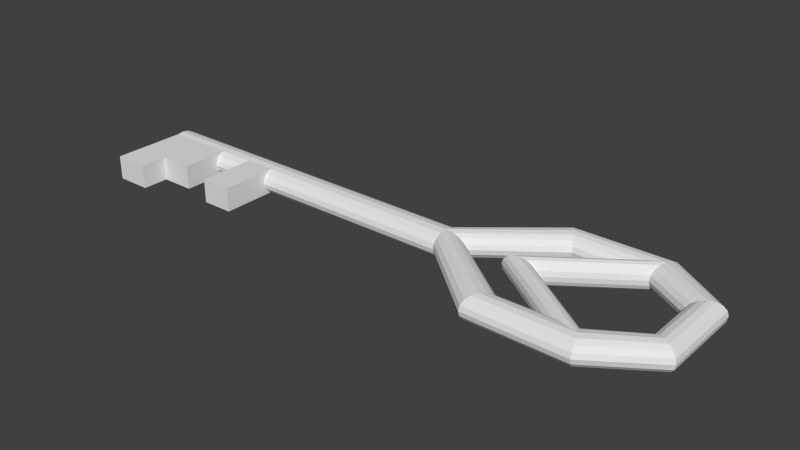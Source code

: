# Source: key1.blend  (saved by Blender 2.70.0; exported with 4.5.12 LTS)
import bpy
from mathutils import Matrix  # noqa: F401  (used for matrix-valued properties, if any)

bpy.ops.wm.read_factory_settings(use_empty=True)
scene = bpy.context.scene
scene.name = 'Scene'

# ---- collections
col_collection_1 = bpy.data.collections.new('Collection 1'); scene.collection.children.link(col_collection_1)

# ---- world
world_world = bpy.data.worlds.new('World'); scene.world = world_world
world_world.color = (0.05088, 0.05088, 0.05088)
world_world.use_sun_shadow = False
world_world.sun_shadow_jitter_overblur = 0.0
world_world.cycles.sampling_method = 'MANUAL'
world_world.cycles.sample_map_resolution = 256

# ---- meshes
me_cylinder = bpy.data.meshes.new('Cylinder')
me_cylinder.from_pydata([(-0.5, 0.05, 3.199e-07), (0.5, 0.05, -3.199e-07), (-0.5, 0.04619, -0.01435), (0.5, 0.04619, -0.01435), (-0.5, 0.03536, -0.02652), (0.5, 0.03536, -0.02652), (-0.5, 0.01913, -0.03465), (0.5, 0.01913, -0.03465), (-0.5, -2.186e-09, -0.0375), (0.5, -2.186e-09, -0.0375), (-0.5, -0.01913, -0.03465), (0.5, -0.01913, -0.03465), (-0.5, -0.03536, -0.02652), (0.5, -0.03536, -0.02652), (-0.5, -0.04619, -0.01435), (0.5, -0.04619, -0.01435), (-0.5, -0.05, 3.142e-07), (0.5, -0.05, -3.255e-07), (-0.5, -0.04619, 0.01435), (0.5, -0.04619, 0.01435), (-0.5, -0.03536, 0.02652), (0.5, -0.03536, 0.02652), (-0.5, -0.01913, 0.03465), (0.5, -0.01913, 0.03465), (-0.5, 5.962e-10, 0.0375), (0.5, 5.962e-10, 0.0375), (-0.5, 0.01913, 0.03465), (0.5, 0.01913, 0.03465), (-0.5, 0.03536, 0.02652), (0.5, 0.03536, 0.02652), (-0.5, 0.04619, 0.01435), (0.5, 0.04619, 0.01435), (-0.397, 0.05, 2.54e-07), (-0.397, 0.04619, -0.01435), (-0.397, 0.03536, -0.02652), (-0.397, 0.01913, -0.03465), (-0.397, -2.186e-09, -0.0375), (-0.397, -0.01913, -0.03465), (-0.5, -0.2347, 0.01435), (-0.5, -0.2347, 2.78e-07), (-0.5, -0.2347, -0.01435), (-0.5, -0.2347, -0.02652), (-0.5, -0.2347, -0.03465), (-0.397, -0.01913, 0.03465), (-0.397, 5.962e-10, 0.0375), (-0.397, 0.01913, 0.03465), (-0.397, 0.03536, 0.02652), (-0.397, 0.04619, 0.01435), (-0.2976, 0.05, 1.904e-07), (-0.2976, 0.04619, -0.01435), (-0.2976, 0.03536, -0.02652), (-0.2976, 0.01913, -0.03465), (-0.2976, -2.186e-09, -0.0375), (-0.2976, -0.01913, -0.03465), (-0.2976, -0.03536, -0.02652), (-0.2976, -0.04619, -0.01435), (-0.2976, -0.05, 1.847e-07), (-0.2976, -0.04619, 0.01435), (-0.2976, -0.03536, 0.02652), (-0.2976, -0.01913, 0.03465), (-0.2976, 5.962e-10, 0.0375), (-0.2976, 0.01913, 0.03465), (-0.2976, 0.03536, 0.02652), (-0.2976, 0.04619, 0.01435), (-0.1942, 0.05, 1.242e-07), (-0.1942, 0.04619, -0.01435), (-0.1942, 0.03536, -0.02652), (-0.1942, 0.01913, -0.03465), (-0.1942, -2.186e-09, -0.0375), (-0.1942, -0.01913, -0.03465), (-0.1942, -0.03536, -0.02652), (-0.1942, -0.04619, -0.01435), (-0.1942, -0.05, 1.186e-07), (-0.1942, -0.04619, 0.01435), (-0.1942, -0.03536, 0.02652), (-0.1942, -0.01913, 0.03465), (-0.1942, 5.962e-10, 0.0375), (-0.1942, 0.01913, 0.03465), (-0.1942, 0.03536, 0.02652), (-0.1942, 0.04619, 0.01435), (-0.1018, 0.05, 6.511e-08), (-0.1018, 0.04619, -0.01435), (-0.1018, 0.03536, -0.02652), (-0.1018, 0.01913, -0.03465), (-0.1018, -2.186e-09, -0.0375), (-0.1018, -0.01913, -0.03465), (-0.1018, -0.03536, -0.02652), (-0.1018, -0.04619, -0.01435), (-0.1018, -0.05, 5.945e-08), (-0.1018, -0.04619, 0.01435), (-0.1018, -0.03536, 0.02652), (-0.1018, -0.01913, 0.03465), (-0.1018, 5.962e-10, 0.0375), (-0.1018, 0.01913, 0.03465), (-0.1018, 0.03536, 0.02652), (-0.1018, 0.04619, 0.01435), (-0.5, -0.1585, -0.03465), (-0.5, -0.1585, -0.02652), (-0.5, -0.1585, -0.01435), (-0.5, -0.1585, 2.78e-07), (-0.5, -0.1585, 0.01435), (-0.5, -0.1585, 0.02652), (-0.5, -0.1585, 0.03465), (-0.397, -0.1585, -0.03465), (-0.397, -0.1585, -0.02652), (-0.397, -0.1585, -0.01435), (-0.397, -0.1585, 2.121e-07), (-0.397, -0.1585, 0.01435), (-0.397, -0.1585, 0.02652), (-0.397, -0.1585, 0.03465), (-0.2976, -0.1585, -0.03465), (-0.2976, -0.1585, -0.02652), (-0.2976, -0.1585, -0.01435), (-0.2976, -0.1585, 1.485e-07), (-0.2976, -0.1585, 0.01435), (-0.2976, -0.1585, 0.02652), (-0.2976, -0.1585, 0.03465), (-0.1942, -0.1852, -0.03465), (-0.1942, -0.1852, -0.02652), (-0.1942, -0.1852, -0.01435), (-0.1942, -0.1852, 8.237e-08), (-0.1942, -0.1852, 0.01435), (-0.1942, -0.1852, 0.02652), (-0.1942, -0.1852, 0.03465), (-0.1018, -0.1852, -0.03465), (-0.1018, -0.1852, -0.02652), (-0.1018, -0.1852, -0.01435), (-0.1018, -0.1852, 2.324e-08), (-0.1018, -0.1852, 0.01435), (-0.1018, -0.1852, 0.02652), (-0.1018, -0.1852, 0.03465), (-0.5, -0.2347, 0.02652), (-0.5, -0.2347, 0.03465), (-0.397, -0.2347, -0.03465), (-0.397, -0.2347, -0.02652), (-0.397, -0.2347, -0.01435), (-0.397, -0.2347, 2.121e-07), (-0.397, -0.2347, 0.01435), (-0.397, -0.2347, 0.02652), (-0.397, -0.2347, 0.03465), (0.7244, 0.2433, -4.794e-07), (0.7263, 0.24, -0.01435), (0.7317, 0.2306, -0.02652), (0.7398, 0.2166, -0.03465), (0.7494, 0.2, -0.0375), (0.7589, 0.1834, -0.03465), (0.767, 0.1694, -0.02652), (0.7725, 0.16, -0.01435), (0.7744, 0.1567, -4.794e-07), (0.7725, 0.16, 0.01435), (0.767, 0.1694, 0.02652), (0.7589, 0.1834, 0.03464), (0.7494, 0.2, 0.0375), (0.7398, 0.2166, 0.03464), (0.7317, 0.2306, 0.02652), (0.7263, 0.24, 0.01435), (0.7744, -0.1567, -3.199e-07), (0.7725, -0.16, -0.01435), (0.767, -0.1694, -0.02652), (0.7589, -0.1834, -0.03465), (0.7494, -0.2, -0.0375), (0.7398, -0.2166, -0.03465), (0.7317, -0.2306, -0.02652), (0.7263, -0.24, -0.01435), (0.7244, -0.2433, -3.255e-07), (0.7263, -0.24, 0.01435), (0.7317, -0.2306, 0.02652), (0.7398, -0.2166, 0.03465), (0.7494, -0.2, 0.0375), (0.7589, -0.1834, 0.03465), (0.767, -0.1694, 0.02652), (0.7725, -0.16, 0.01435), (1.024, 0.247, -7.69e-07), (1.022, 0.2434, -0.01435), (1.019, 0.2332, -0.02652), (1.013, 0.218, -0.03465), (1.006, 0.2, -0.0375), (0.9999, 0.182, -0.03465), (0.9944, 0.1668, -0.02652), (0.9907, 0.1566, -0.01435), (0.9894, 0.153, -7.69e-07), (0.9907, 0.1566, 0.01435), (0.9944, 0.1668, 0.02652), (0.9999, 0.182, 0.03464), (1.006, 0.2, 0.0375), (1.013, 0.218, 0.03464), (1.019, 0.2332, 0.02652), (1.022, 0.2434, 0.01435), (0.9894, -0.153, -6.095e-07), (0.9907, -0.1566, -0.01435), (0.9944, -0.1668, -0.02652), (0.9999, -0.182, -0.03465), (1.006, -0.2, -0.0375), (1.013, -0.218, -0.03465), (1.019, -0.2332, -0.02652), (1.022, -0.2434, -0.01435), (1.024, -0.247, -6.152e-07), (1.022, -0.2434, 0.01435), (1.019, -0.2332, 0.02652), (1.013, -0.218, 0.03464), (1.006, -0.2, 0.0375), (0.9999, -0.182, 0.03464), (0.9944, -0.1668, 0.02652), (0.9907, -0.1566, 0.01435), (1.204, 0.125, -8.176e-07), (1.201, 0.1231, -0.01435), (1.191, 0.1177, -0.02652), (1.177, 0.1096, -0.03465), (1.161, 0.1, -0.0375), (1.144, 0.09043, -0.03465), (1.13, 0.08232, -0.02652), (1.121, 0.0769, -0.01435), (1.117, 0.075, -8.176e-07), (1.121, 0.0769, 0.01435), (1.13, 0.08232, 0.02652), (1.144, 0.09043, 0.03464), (1.161, 0.1, 0.0375), (1.177, 0.1096, 0.03464), (1.191, 0.1177, 0.02652), (1.201, 0.1231, 0.01435), (1.117, -0.075, -6.581e-07), (1.13, -0.08232, -0.02652), (0.7421, 3.329e-08, 0.03464), (0.758, 3.306e-08, 0.02652), (0.7687, 3.353e-08, 0.01435), (0.7724, 3.353e-08, -6.411e-07), (0.7687, 3.353e-08, -0.01435), (1.177, -0.1096, 0.03464), (0.758, 3.306e-08, -0.02652), (1.144, -0.09043, 0.03464), (0.7421, 3.329e-08, -0.03465), (1.204, -0.125, -6.581e-07), (1.201, -0.1231, -0.01435), (1.191, -0.1177, -0.02652), (1.177, -0.1096, -0.03465), (1.161, -0.1, -0.0375), (1.144, -0.09043, -0.03465), (1.121, -0.0769, -0.01435), (1.121, -0.0769, 0.01435), (1.13, -0.08232, 0.02652), (1.161, -0.1, 0.0375), (1.191, -0.1177, 0.02652), (1.201, -0.1231, 0.01435), (0.7232, 3.329e-08, -0.0375), (0.7041, 3.329e-08, -0.03465), (0.6879, 3.329e-08, -0.02652), (0.677, 3.329e-08, -0.01435), (0.6732, 3.329e-08, -4.872e-07), (0.677, 3.329e-08, 0.01435), (0.6879, 3.329e-08, 0.02652), (0.7041, 3.329e-08, 0.03464), (0.7232, 3.329e-08, 0.0375)], [], [(80, 1, 3, 81), (81, 3, 5, 82), (82, 5, 7, 83), (83, 7, 9, 84), (84, 9, 11, 85), (85, 11, 13, 86), (86, 13, 15, 87), (87, 15, 17, 88), (88, 17, 19, 89), (89, 19, 21, 90), (90, 21, 23, 91), (91, 23, 25, 92), (92, 25, 27, 93), (93, 27, 29, 94), (9, 7, 143, 144), (95, 31, 1, 80), (94, 29, 31, 95), (0, 2, 4, 6, 8, 10, 12, 14, 16, 18, 20, 22, 24, 26, 28, 30), (0, 32, 33, 2), (2, 33, 34, 4), (4, 34, 35, 6), (6, 35, 36, 8), (8, 36, 37, 10), (74, 73, 121, 122), (90, 91, 130, 129), (58, 59, 116, 115), (22, 20, 101, 102), (43, 22, 102, 109), (16, 14, 98, 99), (22, 43, 44, 24), (24, 44, 45, 26), (26, 45, 46, 28), (30, 47, 32, 0), (28, 46, 47, 30), (32, 48, 49, 33), (33, 49, 50, 34), (34, 50, 51, 35), (35, 51, 52, 36), (36, 52, 53, 37), (85, 86, 125, 124), (53, 54, 111, 110), (71, 70, 118, 119), (87, 88, 127, 126), (55, 56, 113, 112), (10, 37, 103, 96), (43, 59, 60, 44), (44, 60, 61, 45), (45, 61, 62, 46), (47, 63, 48, 32), (46, 62, 63, 47), (48, 64, 65, 49), (49, 65, 66, 50), (50, 66, 67, 51), (51, 67, 68, 52), (52, 68, 69, 53), (53, 69, 70, 54), (54, 70, 71, 55), (55, 71, 72, 56), (56, 72, 73, 57), (57, 73, 74, 58), (58, 74, 75, 59), (59, 75, 76, 60), (60, 76, 77, 61), (61, 77, 78, 62), (63, 79, 64, 48), (62, 78, 79, 63), (64, 80, 81, 65), (65, 81, 82, 66), (66, 82, 83, 67), (67, 83, 84, 68), (68, 84, 85, 69), (73, 72, 120, 121), (89, 90, 129, 128), (57, 58, 115, 114), (20, 18, 100, 101), (75, 74, 122, 123), (69, 85, 124, 117), (75, 91, 92, 76), (76, 92, 93, 77), (77, 93, 94, 78), (79, 95, 80, 64), (78, 94, 95, 79), (103, 104, 134, 133), (104, 105, 135, 134), (105, 106, 136, 135), (106, 107, 137, 136), (107, 108, 138, 137), (108, 109, 139, 138), (103, 110, 111, 104), (104, 111, 112, 105), (105, 112, 113, 106), (106, 113, 114, 107), (107, 114, 115, 108), (108, 115, 116, 109), (117, 124, 125, 118), (118, 125, 126, 119), (119, 126, 127, 120), (120, 127, 128, 121), (121, 128, 129, 122), (122, 129, 130, 123), (12, 10, 96, 97), (56, 57, 114, 113), (88, 89, 128, 127), (72, 71, 119, 120), (18, 16, 99, 100), (59, 43, 109, 116), (54, 55, 112, 111), (86, 87, 126, 125), (91, 75, 123, 130), (70, 69, 117, 118), (14, 12, 97, 98), (37, 53, 110, 103), (42, 133, 134, 41), (41, 134, 135, 40), (40, 135, 136, 39), (39, 136, 137, 38), (38, 137, 138, 131), (131, 138, 139, 132), (109, 102, 132, 139), (102, 101, 131, 132), (101, 100, 38, 131), (100, 99, 39, 38), (99, 98, 40, 39), (98, 97, 41, 40), (97, 96, 42, 41), (96, 103, 133, 42), (168, 200, 201, 169), (31, 29, 154, 155), (15, 13, 146, 147), (21, 19, 149, 150), (5, 3, 141, 142), (27, 25, 152, 153), (11, 9, 144, 145), (1, 31, 155, 140), (3, 1, 140, 141), (17, 15, 147, 148), (23, 21, 150, 151), (7, 5, 142, 143), (29, 27, 153, 154), (13, 11, 145, 146), (19, 17, 148, 149), (25, 23, 151, 152), (7, 159, 160, 9), (29, 170, 171, 31), (13, 162, 163, 15), (19, 165, 166, 21), (3, 157, 158, 5), (25, 168, 169, 27), (9, 160, 161, 11), (31, 171, 156, 1), (1, 156, 157, 3), (15, 163, 164, 17), (21, 166, 167, 23), (5, 158, 159, 7), (27, 169, 170, 29), (11, 161, 162, 13), (17, 164, 165, 19), (23, 167, 168, 25), (198, 249, 248, 197), (157, 189, 190, 158), (141, 140, 172, 173), (152, 151, 183, 184), (166, 198, 199, 167), (150, 149, 181, 182), (164, 196, 197, 165), (148, 147, 179, 180), (162, 194, 195, 163), (146, 145, 177, 178), (171, 203, 188, 156), (160, 192, 193, 161), (144, 143, 175, 176), (155, 154, 186, 187), (169, 201, 202, 170), (158, 190, 191, 159), (142, 141, 173, 174), (153, 152, 184, 185), (167, 199, 200, 168), (156, 188, 189, 157), (151, 150, 182, 183), (165, 197, 198, 166), (149, 148, 180, 181), (163, 195, 196, 164), (147, 146, 178, 179), (161, 193, 194, 162), (145, 144, 176, 177), (140, 155, 187, 172), (170, 202, 203, 171), (159, 191, 192, 160), (143, 142, 174, 175), (154, 153, 185, 186), (209, 208, 235, 236), (175, 174, 206, 207), (186, 185, 217, 218), (200, 251, 250, 199), (173, 172, 204, 205), (184, 183, 215, 216), (182, 181, 213, 214), (180, 179, 211, 212), (193, 244, 243, 192), (195, 246, 245, 194), (178, 177, 209, 210), (197, 248, 247, 196), (176, 175, 207, 208), (187, 186, 218, 219), (174, 173, 205, 206), (185, 184, 216, 217), (183, 182, 214, 215), (178, 179, 226, 228), (180, 181, 224, 225), (181, 180, 212, 213), (182, 183, 222, 223), (179, 178, 210, 211), (177, 176, 208, 209), (172, 187, 219, 204), (204, 219, 242, 231), (207, 206, 233, 234), (205, 204, 231, 232), (177, 178, 228, 230), (214, 213, 238, 239), (179, 180, 225, 226), (181, 182, 223, 224), (208, 207, 234, 235), (219, 218, 241, 242), (206, 205, 232, 233), (196, 231, 242, 197), (194, 233, 232, 195), (203, 238, 220, 188), (192, 235, 234, 193), (201, 229, 239, 202), (190, 221, 236, 191), (199, 227, 240, 200), (188, 220, 237, 189), (197, 242, 241, 198), (195, 232, 231, 196), (193, 234, 233, 194), (202, 239, 238, 203), (191, 236, 235, 192), (200, 240, 229, 201), (189, 237, 221, 190), (198, 241, 227, 199), (218, 217, 227, 241), (216, 215, 229, 240), (212, 211, 237, 220), (210, 209, 236, 221), (217, 216, 240, 227), (215, 214, 239, 229), (213, 212, 220, 238), (211, 210, 221, 237), (196, 247, 246, 195), (194, 245, 244, 193), (199, 250, 249, 198), (176, 177, 230, 243), (183, 184, 251, 222), (189, 226, 225, 188), (202, 223, 222, 201), (191, 230, 228, 190), (188, 225, 224, 203), (187, 172, 247, 248), (173, 174, 245, 246), (186, 187, 248, 249), (172, 173, 246, 247), (185, 186, 249, 250), (174, 175, 244, 245), (192, 243, 230, 191), (203, 224, 223, 202), (190, 228, 226, 189), (201, 222, 251, 200), (184, 185, 250, 251), (175, 176, 243, 244)])
_uv = me_cylinder.uv_layers.new(name='UVMap')
_uv.uv.foreach_set('vector', [0.7725, 0.2337, 0.7718, 0.5863, 0.757, 0.5863, 0.7578, 0.2336, 0.7578, 0.2336, 0.757, 0.5863, 0.7435, 0.5861, 0.7443, 0.2335, 0.1483, 0.758, 0.1488, 0.4053, 0.161, 0.4053, 0.1606, 0.758, 0.1606, 0.758, 0.161, 0.4053, 0.1755, 0.4053, 0.175, 0.758, 0.175, 0.758, 0.1755, 0.4053, 0.1899, 0.4053, 0.1894, 0.7581, 0.1894, 0.7581, 0.1899, 0.4053, 0.2021, 0.4053, 0.2016, 0.7581, 0.8237, 0.7668, 0.8237, 0.4143, 0.8359, 0.4141, 0.8359, 0.7666, 0.8359, 0.7666, 0.8359, 0.4141, 0.8504, 0.414, 0.8504, 0.7665, 0.8504, 0.7665, 0.8504, 0.414, 0.8648, 0.4141, 0.8648, 0.7666, 0.8648, 0.7666, 0.8648, 0.4141, 0.877, 0.4143, 0.877, 0.7668, 0.5534, 0.2336, 0.5538, 0.5863, 0.5416, 0.5863, 0.5411, 0.2336, 0.5411, 0.2336, 0.5416, 0.5863, 0.5272, 0.5863, 0.5267, 0.2336, 0.5267, 0.2336, 0.5272, 0.5863, 0.5127, 0.5863, 0.5123, 0.2336, 0.5123, 0.2336, 0.5127, 0.5863, 0.5005, 0.5864, 0.5, 0.2336, 0.1755, 0.4053, 0.161, 0.4053, 0.01234, 0.2646, 0.02484, 0.259, 0.7862, 0.2336, 0.7854, 0.5862, 0.7718, 0.5863, 0.7725, 0.2337, 0.7966, 0.2333, 0.7958, 0.586, 0.7854, 0.5862, 0.7862, 0.2336, 0.9147, 0.0, 0.9291, 0.002231, 0.9414, 0.008585, 0.9496, 0.01809, 0.9524, 0.02931, 0.9496, 0.04053, 0.9414, 0.05004, 0.9291, 0.05639, 0.9147, 0.05862, 0.9003, 0.05639, 0.8881, 0.05004, 0.8799, 0.04053, 0.877, 0.02931, 0.8799, 0.01809, 0.8881, 0.008585, 0.9003, 0.002231, 0.7731, 0.0003177, 0.7729, 0.0607, 0.7582, 0.06068, 0.7584, 0.0002966, 0.7584, 0.0002966, 0.7582, 0.06068, 0.7447, 0.06054, 0.7448, 0.0001536, 0.148, 0.9915, 0.1481, 0.9311, 0.1603, 0.9311, 0.1603, 0.9915, 0.1603, 0.9915, 0.1603, 0.9311, 0.1748, 0.9311, 0.1747, 0.9915, 0.1747, 0.9915, 0.1748, 0.9311, 0.1892, 0.9311, 0.1891, 0.9915, 0.8852, 0.4959, 0.8974, 0.5023, 0.8974, 0.5838, 0.8852, 0.5838, 0.8852, 0.4769, 0.877, 0.4864, 0.877, 0.3891, 0.8852, 0.3891, 0.8852, 0.6559, 0.877, 0.6655, 0.877, 0.5838, 0.8852, 0.5838, 0.8799, 0.04053, 0.8881, 0.05004, 0.8881, 0.1222, 0.8799, 0.1222, 0.5409, 0.06054, 0.5408, 0.000129, 0.6459, 4.56e-05, 0.646, 0.06045, 0.9147, 0.05862, 0.9291, 0.05639, 0.9292, 0.1222, 0.9147, 0.1222, 0.5408, 0.000129, 0.5409, 0.06054, 0.5265, 0.06055, 0.5264, 0.0001406, 0.5264, 0.0001406, 0.5265, 0.06055, 0.512, 0.06056, 0.512, 0.0001519, 0.512, 0.0001519, 0.512, 0.06056, 0.4998, 0.06057, 0.4997, 0.0001611, 0.7867, 0.0002135, 0.7865, 0.0606, 0.7729, 0.0607, 0.7731, 0.0003177, 0.7971, 0.0, 0.797, 0.06038, 0.7865, 0.0606, 0.7867, 0.0002135, 0.7729, 0.0607, 0.7728, 0.1189, 0.7581, 0.1189, 0.7582, 0.06068, 0.7582, 0.06068, 0.7581, 0.1189, 0.7445, 0.1188, 0.7447, 0.06054, 0.1481, 0.9311, 0.1482, 0.8728, 0.1604, 0.8728, 0.1603, 0.9311, 0.1603, 0.9311, 0.1604, 0.8728, 0.1748, 0.8728, 0.1748, 0.9311, 0.1748, 0.9311, 0.1748, 0.8728, 0.1893, 0.8728, 0.1892, 0.9311, 0.9467, 0.4864, 0.9385, 0.4769, 0.9385, 0.3891, 0.9467, 0.3891, 0.9467, 0.6655, 0.9385, 0.6559, 0.9385, 0.5838, 0.9467, 0.5838, 0.9263, 0.5023, 0.9385, 0.4959, 0.9385, 0.5838, 0.9263, 0.5838, 0.9263, 0.4705, 0.9119, 0.4683, 0.9119, 0.3891, 0.9263, 0.3891, 0.9263, 0.6496, 0.9119, 0.6474, 0.9119, 0.5838, 0.9263, 0.5838, 0.1891, 0.9915, 0.1892, 0.9311, 0.2943, 0.9312, 0.2942, 0.9916, 0.5409, 0.06054, 0.541, 0.1188, 0.5265, 0.1188, 0.5265, 0.06055, 0.5265, 0.06055, 0.5265, 0.1188, 0.5121, 0.1188, 0.512, 0.06056, 0.512, 0.06056, 0.5121, 0.1188, 0.4999, 0.1188, 0.4998, 0.06057, 0.7865, 0.0606, 0.7864, 0.1188, 0.7728, 0.1189, 0.7729, 0.0607, 0.797, 0.06038, 0.7969, 0.1186, 0.7864, 0.1188, 0.7865, 0.0606, 0.7728, 0.1189, 0.7727, 0.1795, 0.758, 0.1795, 0.7581, 0.1189, 0.7581, 0.1189, 0.758, 0.1795, 0.7444, 0.1793, 0.7445, 0.1188, 0.1482, 0.8728, 0.1483, 0.8122, 0.1605, 0.8122, 0.1604, 0.8728, 0.1604, 0.8728, 0.1605, 0.8122, 0.1749, 0.8122, 0.1748, 0.8728, 0.1748, 0.8728, 0.1749, 0.8122, 0.1893, 0.8122, 0.1893, 0.8728, 0.1893, 0.8728, 0.1893, 0.8122, 0.2016, 0.8122, 0.2015, 0.8728, 0.9837, 0.6655, 0.9837, 0.726, 0.9714, 0.7262, 0.9714, 0.6657, 0.9714, 0.6657, 0.9714, 0.7262, 0.957, 0.7263, 0.957, 0.6658, 0.957, 0.6658, 0.957, 0.7263, 0.9426, 0.7262, 0.9426, 0.6657, 0.9426, 0.6657, 0.9426, 0.7262, 0.9303, 0.726, 0.9303, 0.6655, 0.5532, 0.1188, 0.5533, 0.1794, 0.5411, 0.1794, 0.541, 0.1188, 0.541, 0.1188, 0.5411, 0.1794, 0.5266, 0.1794, 0.5265, 0.1188, 0.5265, 0.1188, 0.5266, 0.1794, 0.5122, 0.1794, 0.5121, 0.1188, 0.5121, 0.1188, 0.5122, 0.1794, 0.5, 0.1794, 0.4999, 0.1188, 0.7864, 0.1188, 0.7863, 0.1794, 0.7727, 0.1795, 0.7728, 0.1189, 0.7969, 0.1186, 0.7967, 0.1792, 0.7863, 0.1794, 0.7864, 0.1188, 0.7727, 0.1795, 0.7725, 0.2337, 0.7578, 0.2336, 0.758, 0.1795, 0.758, 0.1795, 0.7578, 0.2336, 0.7443, 0.2335, 0.7444, 0.1793, 0.1483, 0.8122, 0.1483, 0.758, 0.1606, 0.758, 0.1605, 0.8122, 0.1605, 0.8122, 0.1606, 0.758, 0.175, 0.758, 0.1749, 0.8122, 0.1749, 0.8122, 0.175, 0.758, 0.1894, 0.7581, 0.1893, 0.8122, 0.8974, 0.5023, 0.9119, 0.5045, 0.9119, 0.5838, 0.8974, 0.5838, 0.8974, 0.4705, 0.8852, 0.4769, 0.8852, 0.3891, 0.8974, 0.3891, 0.8974, 0.6496, 0.8852, 0.6559, 0.8852, 0.5838, 0.8974, 0.5838, 0.8881, 0.05004, 0.9003, 0.05639, 0.9003, 0.1222, 0.8881, 0.1222, 0.877, 0.4864, 0.8852, 0.4959, 0.8852, 0.5838, 0.877, 0.5838, 0.1893, 0.8122, 0.1894, 0.7581, 0.3146, 0.7582, 0.3146, 0.8123, 0.5411, 0.1794, 0.5411, 0.2336, 0.5267, 0.2336, 0.5266, 0.1794, 0.5266, 0.1794, 0.5267, 0.2336, 0.5123, 0.2336, 0.5122, 0.1794, 0.5122, 0.1794, 0.5123, 0.2336, 0.5, 0.2336, 0.5, 0.1794, 0.7863, 0.1794, 0.7862, 0.2336, 0.7725, 0.2337, 0.7727, 0.1795, 0.7967, 0.1792, 0.7966, 0.2333, 0.7862, 0.2336, 0.7863, 0.1794, 0.9303, 0.7805, 0.9303, 0.7741, 0.9878, 0.7741, 0.9878, 0.7805, 0.9303, 0.7741, 0.9303, 0.7646, 0.9878, 0.7646, 0.9878, 0.7741, 0.9303, 0.7646, 0.9303, 0.7534, 0.9878, 0.7534, 0.9878, 0.7646, 0.9303, 0.7534, 0.9303, 0.7422, 0.9878, 0.7422, 0.9878, 0.7534, 0.9303, 0.7422, 0.9303, 0.7327, 0.9878, 0.7327, 0.9878, 0.7422, 0.9303, 0.7327, 0.9303, 0.7263, 0.9878, 0.7263, 0.9878, 0.7327, 0.877, 0.3662, 0.9086, 0.3134, 0.916, 0.3161, 0.8844, 0.3689, 0.8844, 0.3689, 0.916, 0.3161, 0.9271, 0.3201, 0.8955, 0.3729, 0.8955, 0.3729, 0.9271, 0.3201, 0.9402, 0.3248, 0.9086, 0.3776, 0.9086, 0.3776, 0.9402, 0.3248, 0.9533, 0.3296, 0.9217, 0.3824, 0.9217, 0.3824, 0.9533, 0.3296, 0.9644, 0.3336, 0.9328, 0.3864, 0.9328, 0.3864, 0.9644, 0.3336, 0.9718, 0.3363, 0.9402, 0.3891, 1.0, 0.3134, 0.9303, 0.3134, 0.9303, 0.3071, 1.0, 0.3071, 1.0, 0.3071, 0.9303, 0.3071, 0.9303, 0.2976, 1.0, 0.2976, 1.0, 0.2976, 0.9303, 0.2976, 0.9303, 0.2863, 1.0, 0.2863, 1.0, 0.2863, 0.9303, 0.2863, 0.9303, 0.2751, 1.0, 0.2751, 1.0, 0.2751, 0.9303, 0.2751, 0.9303, 0.2656, 1.0, 0.2656, 1.0, 0.2656, 0.9303, 0.2656, 0.9303, 0.2593, 1.0, 0.2593, 0.9414, 0.05004, 0.9496, 0.04053, 0.9496, 0.1222, 0.9414, 0.1222, 0.9119, 0.6474, 0.8974, 0.6496, 0.8974, 0.5838, 0.9119, 0.5838, 0.9119, 0.4683, 0.8974, 0.4705, 0.8974, 0.3891, 0.9119, 0.3891, 0.9119, 0.5045, 0.9263, 0.5023, 0.9263, 0.5838, 0.9119, 0.5838, 0.9003, 0.05639, 0.9147, 0.05862, 0.9147, 0.1222, 0.9003, 0.1222, 0.541, 0.1188, 0.5409, 0.06054, 0.646, 0.06045, 0.6461, 0.1187, 0.9385, 0.6559, 0.9263, 0.6496, 0.9263, 0.5838, 0.9385, 0.5838, 0.9385, 0.4769, 0.9263, 0.4705, 0.9263, 0.3891, 0.9385, 0.3891, 0.5411, 0.2336, 0.5411, 0.1794, 0.6663, 0.1793, 0.6663, 0.2335, 0.9385, 0.4959, 0.9467, 0.4864, 0.9467, 0.5838, 0.9385, 0.5838, 0.9291, 0.05639, 0.9414, 0.05004, 0.9414, 0.1222, 0.9292, 0.1222, 0.1892, 0.9311, 0.1893, 0.8728, 0.2944, 0.8729, 0.2943, 0.9312, 1.0, 0.1669, 1.0, 0.2272, 0.9918, 0.2272, 0.9918, 0.1669, 0.9918, 0.1669, 0.9918, 0.2272, 0.9796, 0.2272, 0.9796, 0.1669, 0.9796, 0.1669, 0.9796, 0.2272, 0.9652, 0.2272, 0.9652, 0.1669, 0.9652, 0.1669, 0.9652, 0.2272, 0.9507, 0.2272, 0.9507, 0.1669, 0.9507, 0.1669, 0.9507, 0.2272, 0.9385, 0.2272, 0.9385, 0.1669, 0.9385, 0.1669, 0.9385, 0.2272, 0.9303, 0.2272, 0.9303, 0.1669, 0.646, 0.06045, 0.6459, 4.56e-05, 0.7033, 0.0, 0.7034, 0.06041, 0.8799, 0.1222, 0.8881, 0.1222, 0.8881, 0.1669, 0.8799, 0.1669, 0.8881, 0.1222, 0.9003, 0.1222, 0.9003, 0.1669, 0.8881, 0.1669, 0.9003, 0.1222, 0.9147, 0.1222, 0.9147, 0.1669, 0.9003, 0.1669, 0.9147, 0.1222, 0.9292, 0.1222, 0.9292, 0.1669, 0.9147, 0.1669, 0.9292, 0.1222, 0.9414, 0.1222, 0.9414, 0.1669, 0.9292, 0.1669, 0.9414, 0.1222, 0.9496, 0.1222, 0.9496, 0.1669, 0.9414, 0.1669, 0.2942, 0.9916, 0.2943, 0.9312, 0.3517, 0.9312, 0.3516, 0.9916, 0.6782, 0.7324, 0.6783, 0.8831, 0.6648, 0.8793, 0.6657, 0.738, 0.7854, 0.5862, 0.7958, 0.586, 0.8237, 0.7249, 0.8131, 0.7219, 0.8359, 0.4141, 0.8237, 0.4143, 0.8237, 0.2622, 0.8359, 0.2588, 0.877, 0.4143, 0.8648, 0.4141, 0.8648, 0.2588, 0.877, 0.2622, 0.7435, 0.5861, 0.757, 0.5863, 0.7847, 0.722, 0.7714, 0.7251, 0.5127, 0.5863, 0.5272, 0.5863, 0.3765, 0.7326, 0.364, 0.727, 0.1899, 0.4053, 0.1755, 0.4053, 0.02484, 0.259, 0.03735, 0.2534, 0.7718, 0.5863, 0.7854, 0.5862, 0.8131, 0.7219, 0.7994, 0.7209, 0.757, 0.5863, 0.7718, 0.5863, 0.7994, 0.7209, 0.7847, 0.722, 0.8504, 0.414, 0.8359, 0.4141, 0.8359, 0.2588, 0.8504, 0.2576, 0.5416, 0.5863, 0.5538, 0.5863, 0.3996, 0.743, 0.389, 0.7382, 0.161, 0.4053, 0.1488, 0.4053, 0.001743, 0.2693, 0.01234, 0.2646, 0.5005, 0.5864, 0.5127, 0.5863, 0.364, 0.727, 0.3534, 0.7223, 0.2021, 0.4053, 0.1899, 0.4053, 0.03735, 0.2534, 0.04794, 0.2487, 0.8648, 0.4141, 0.8504, 0.414, 0.8504, 0.2576, 0.8648, 0.2588, 0.5272, 0.5863, 0.5416, 0.5863, 0.389, 0.7382, 0.3765, 0.7326, 0.161, 0.4053, 0.314, 0.2536, 0.3264, 0.2592, 0.1755, 0.4053, 0.7958, 0.586, 0.7659, 0.7391, 0.7552, 0.7424, 0.7854, 0.5862, 0.8237, 0.4143, 0.8237, 0.2744, 0.8359, 0.2774, 0.8359, 0.4141, 0.8648, 0.4141, 0.8648, 0.2774, 0.877, 0.2744, 0.877, 0.4143, 0.757, 0.5863, 0.7269, 0.7425, 0.7136, 0.7392, 0.7435, 0.5861, 0.5272, 0.5863, 0.6782, 0.7324, 0.6657, 0.738, 0.5127, 0.5863, 0.1755, 0.4053, 0.3264, 0.2592, 0.3389, 0.2649, 0.1899, 0.4053, 0.7854, 0.5862, 0.7552, 0.7424, 0.7415, 0.7436, 0.7718, 0.5863, 0.7718, 0.5863, 0.7415, 0.7436, 0.7269, 0.7425, 0.757, 0.5863, 0.8359, 0.4141, 0.8359, 0.2774, 0.8504, 0.2784, 0.8504, 0.414, 0.5538, 0.5863, 0.7012, 0.722, 0.6906, 0.7268, 0.5416, 0.5863, 0.1488, 0.4053, 0.3034, 0.2489, 0.314, 0.2536, 0.161, 0.4053, 0.5127, 0.5863, 0.6657, 0.738, 0.6551, 0.7428, 0.5005, 0.5864, 0.1899, 0.4053, 0.3389, 0.2649, 0.3495, 0.2696, 0.2021, 0.4053, 0.8504, 0.414, 0.8504, 0.2784, 0.8648, 0.2774, 0.8648, 0.4141, 0.5416, 0.5863, 0.6906, 0.7268, 0.6782, 0.7324, 0.5272, 0.5863, 0.877, 0.1063, 0.877, 0.305, 0.8648, 0.3113, 0.8648, 0.1039, 0.7269, 0.7425, 0.7271, 0.8704, 0.7136, 0.8725, 0.7136, 0.7392, 0.7847, 0.722, 0.7994, 0.7209, 0.7995, 0.8963, 0.7848, 0.8955, 0.3765, 0.7326, 0.389, 0.7382, 0.3903, 0.8795, 0.3767, 0.8833, 0.7012, 0.722, 0.7034, 0.8902, 0.6919, 0.8869, 0.6906, 0.7268, 0.877, 0.2622, 0.8648, 0.2588, 0.8648, 0.1309, 0.877, 0.129, 0.8504, 0.2784, 0.8504, 0.1031, 0.8648, 0.1039, 0.8648, 0.2774, 0.8504, 0.2576, 0.8359, 0.2588, 0.8359, 0.1309, 0.8504, 0.1316, 0.8237, 0.2744, 0.8237, 0.1063, 0.8359, 0.1039, 0.8359, 0.2774, 0.04794, 0.2487, 0.03735, 0.2534, 0.03859, 0.1121, 0.05008, 0.1154, 0.7552, 0.7424, 0.7554, 0.8703, 0.7418, 0.8697, 0.7415, 0.7436, 0.3264, 0.2592, 0.3266, 0.1085, 0.3402, 0.1047, 0.3389, 0.2649, 0.02484, 0.259, 0.01234, 0.2646, 0.01149, 0.1044, 0.02504, 0.1083, 0.8131, 0.7219, 0.8237, 0.7249, 0.8237, 0.8931, 0.8132, 0.8954, 0.6657, 0.738, 0.6648, 0.8793, 0.6533, 0.876, 0.6551, 0.7428, 0.3034, 0.2489, 0.3016, 0.1156, 0.3131, 0.1123, 0.314, 0.2536, 0.7714, 0.7251, 0.7847, 0.722, 0.7848, 0.8955, 0.7714, 0.8932, 0.364, 0.727, 0.3765, 0.7326, 0.3767, 0.8833, 0.3632, 0.8872, 0.6906, 0.7268, 0.6919, 0.8869, 0.6783, 0.8831, 0.6782, 0.7324, 0.7415, 0.7436, 0.7418, 0.8697, 0.7271, 0.8704, 0.7269, 0.7425, 0.389, 0.7382, 0.3996, 0.743, 0.4018, 0.8762, 0.3903, 0.8795, 0.8648, 0.2774, 0.8648, 0.1039, 0.877, 0.1063, 0.877, 0.2744, 0.8648, 0.2588, 0.8504, 0.2576, 0.8504, 0.1316, 0.8648, 0.1309, 0.8359, 0.2774, 0.8359, 0.1039, 0.8504, 0.1031, 0.8504, 0.2784, 0.8359, 0.2588, 0.8237, 0.2622, 0.8237, 0.129, 0.8359, 0.1309, 0.3389, 0.2649, 0.3402, 0.1047, 0.3517, 0.1015, 0.3495, 0.2696, 0.03735, 0.2534, 0.02484, 0.259, 0.02504, 0.1083, 0.03859, 0.1121, 0.7994, 0.7209, 0.8131, 0.7219, 0.8132, 0.8954, 0.7995, 0.8963, 0.7659, 0.7391, 0.766, 0.8723, 0.7554, 0.8703, 0.7552, 0.7424, 0.314, 0.2536, 0.3131, 0.1123, 0.3266, 0.1085, 0.3264, 0.2592, 0.01234, 0.2646, 0.001743, 0.2693, 0.0, 0.1012, 0.01149, 0.1044, 0.3534, 0.7223, 0.364, 0.727, 0.3632, 0.8872, 0.3517, 0.8905, 0.1078, 0.02768, 0.1006, 0.01796, 0.2514, 0.01808, 0.2441, 0.02779, 0.01149, 0.1044, 0.0, 0.1012, 0.08726, 0.0, 0.09336, 0.008239, 0.3517, 0.8905, 0.3632, 0.8872, 0.4451, 0.9834, 0.439, 0.9916, 0.6783, 0.8831, 0.5273, 0.7172, 0.5273, 0.706, 0.6919, 0.8869, 0.7848, 0.8955, 0.7995, 0.8963, 0.7817, 1.0, 0.7672, 0.9981, 0.3767, 0.8833, 0.3903, 0.8795, 0.4595, 0.9639, 0.4523, 0.9737, 0.877, 0.129, 0.8648, 0.1309, 0.8648, 0.05309, 0.877, 0.0477, 0.8504, 0.1316, 0.8359, 0.1309, 0.8359, 0.05309, 0.8504, 0.05498, 0.3402, 0.1047, 0.1756, 0.2857, 0.1756, 0.2744, 0.3266, 0.1085, 0.8359, 0.1039, 0.8359, 0.3113, 0.8237, 0.305, 0.8237, 0.1063, 0.05008, 0.1154, 0.03859, 0.1121, 0.1078, 0.02768, 0.1139, 0.03592, 0.8648, 0.1039, 0.8648, 0.3113, 0.8504, 0.3136, 0.8504, 0.1031, 0.02504, 0.1083, 0.01149, 0.1044, 0.09336, 0.008239, 0.1006, 0.01796, 0.8132, 0.8954, 0.8237, 0.8931, 0.8068, 0.9924, 0.7956, 0.998, 0.7714, 0.8932, 0.7848, 0.8955, 0.7672, 0.9981, 0.7545, 0.9925, 0.3632, 0.8872, 0.3767, 0.8833, 0.4523, 0.9737, 0.4451, 0.9834, 0.3903, 0.8795, 0.4018, 0.8762, 0.4656, 0.9557, 0.4595, 0.9639, 0.8237, 0.129, 0.8359, 0.1309, 0.8359, 0.2576, 0.8237, 0.2639, 0.8504, 0.1316, 0.8648, 0.1309, 0.8648, 0.2576, 0.8504, 0.2554, 0.8648, 0.1309, 0.8504, 0.1316, 0.8504, 0.05498, 0.8648, 0.05309, 0.4018, 0.8762, 0.3903, 0.8795, 0.5273, 0.7282, 0.5274, 0.7376, 0.8359, 0.1309, 0.8237, 0.129, 0.8237, 0.0477, 0.8359, 0.05309, 0.03859, 0.1121, 0.02504, 0.1083, 0.1006, 0.01796, 0.1078, 0.02768, 0.7995, 0.8963, 0.8132, 0.8954, 0.7956, 0.998, 0.7817, 1.0, 0.9037, 0.3134, 0.8893, 0.3123, 0.8893, 0.168, 0.9037, 0.1669, 0.09336, 0.008239, 0.08726, 0.0, 0.2647, 0.0001408, 0.2586, 0.00837, 0.9181, 0.3123, 0.9037, 0.3134, 0.9037, 0.1669, 0.9181, 0.168, 0.03859, 0.1121, 0.05008, 0.1154, 0.1757, 0.254, 0.1756, 0.2634, 0.9303, 0.762, 0.9181, 0.7588, 0.9181, 0.6686, 0.9303, 0.6655, 0.8359, 0.1309, 0.8504, 0.1316, 0.8504, 0.2554, 0.8359, 0.2576, 0.8648, 0.1309, 0.877, 0.129, 0.877, 0.2639, 0.8648, 0.2576, 0.1006, 0.01796, 0.09336, 0.008239, 0.2586, 0.00837, 0.2514, 0.01808, 0.8893, 0.3123, 0.877, 0.3091, 0.877, 0.1712, 0.8893, 0.168, 0.9303, 0.3091, 0.9181, 0.3123, 0.9181, 0.168, 0.9303, 0.1712, 0.8504, 0.1031, 0.8504, 0.0, 0.8648, 0.001971, 0.8648, 0.1039, 0.8237, 0.1063, 0.8237, 0.007585, 0.8359, 0.001971, 0.8359, 0.1039, 0.7554, 0.8703, 0.7668, 0.9478, 0.7529, 0.946, 0.7418, 0.8697, 0.3266, 0.1085, 0.2514, 0.01808, 0.2586, 0.00837, 0.3402, 0.1047, 0.6648, 0.8793, 0.5958, 0.9638, 0.5897, 0.9556, 0.6533, 0.876, 0.3016, 0.1156, 0.238, 0.03602, 0.2441, 0.02779, 0.3131, 0.1123, 0.6919, 0.8869, 0.6103, 0.9833, 0.6031, 0.9735, 0.6783, 0.8831, 0.7418, 0.8697, 0.7529, 0.946, 0.7385, 0.9479, 0.7271, 0.8704, 0.8648, 0.1039, 0.8648, 0.001971, 0.877, 0.007585, 0.877, 0.1063, 0.8359, 0.1039, 0.8359, 0.001971, 0.8504, 0.0, 0.8504, 0.1031, 0.3402, 0.1047, 0.2586, 0.00837, 0.2647, 0.0001408, 0.3517, 0.1015, 0.766, 0.8723, 0.778, 0.9532, 0.7668, 0.9478, 0.7554, 0.8703, 0.3131, 0.1123, 0.2441, 0.02779, 0.2514, 0.01808, 0.3266, 0.1085, 0.6783, 0.8831, 0.6031, 0.9735, 0.5958, 0.9638, 0.6648, 0.8793, 0.7271, 0.8704, 0.7385, 0.9479, 0.7257, 0.9534, 0.7136, 0.8725, 0.7034, 0.8902, 0.6164, 0.9915, 0.6103, 0.9833, 0.6919, 0.8869, 0.439, 0.9916, 0.4451, 0.9834, 0.6103, 0.9833, 0.6164, 0.9915, 0.4523, 0.9737, 0.4595, 0.9639, 0.5958, 0.9638, 0.6031, 0.9735, 0.9037, 0.7577, 0.8893, 0.7588, 0.8893, 0.6686, 0.9037, 0.6698, 0.1139, 0.03592, 0.1078, 0.02768, 0.2441, 0.02779, 0.238, 0.03602, 0.4451, 0.9834, 0.4523, 0.9737, 0.6031, 0.9735, 0.6103, 0.9833, 0.4595, 0.9639, 0.4656, 0.9557, 0.5897, 0.9556, 0.5958, 0.9638, 0.9181, 0.7588, 0.9037, 0.7577, 0.9037, 0.6698, 0.9181, 0.6686, 0.8893, 0.7588, 0.877, 0.762, 0.877, 0.6655, 0.8893, 0.6686, 0.8504, 0.1031, 0.8504, 0.3136, 0.8359, 0.3113, 0.8359, 0.1039, 0.3517, 0.1015, 0.1756, 0.2952, 0.1756, 0.2857, 0.3402, 0.1047, 0.6919, 0.8869, 0.5273, 0.706, 0.5273, 0.6965, 0.7034, 0.8902, 0.02504, 0.1083, 0.03859, 0.1121, 0.1756, 0.2634, 0.1756, 0.2744, 0.3903, 0.8795, 0.3767, 0.8833, 0.5273, 0.7172, 0.5273, 0.7282, 0.7271, 0.8704, 0.75, 0.7429, 0.7642, 0.7451, 0.7418, 0.8697, 0.6533, 0.876, 0.5274, 0.7376, 0.5273, 0.7282, 0.6648, 0.8793, 0.7034, 0.8755, 0.73, 0.7274, 0.738, 0.7367, 0.7136, 0.8725, 0.7418, 0.8697, 0.7642, 0.7451, 0.7783, 0.7429, 0.7554, 0.8703, 0.8132, 0.8954, 0.7995, 0.8963, 0.7643, 0.6869, 0.7785, 0.6891, 0.7848, 0.8955, 0.7714, 0.8932, 0.7381, 0.6956, 0.7501, 0.6892, 0.8237, 0.8931, 0.8132, 0.8954, 0.7785, 0.6891, 0.7905, 0.6955, 0.7995, 0.8963, 0.7848, 0.8955, 0.7501, 0.6892, 0.7643, 0.6869, 0.3632, 0.8872, 0.3517, 0.8905, 0.5273, 0.6965, 0.5273, 0.706, 0.7714, 0.8932, 0.7612, 0.8897, 0.7301, 0.7051, 0.7381, 0.6956, 0.3266, 0.1085, 0.1756, 0.2744, 0.1756, 0.2634, 0.3131, 0.1123, 0.7554, 0.8703, 0.7783, 0.7429, 0.7904, 0.7366, 0.766, 0.8723, 0.7136, 0.8725, 0.738, 0.7367, 0.75, 0.7429, 0.7271, 0.8704, 0.6648, 0.8793, 0.5273, 0.7282, 0.5273, 0.7172, 0.6783, 0.8831, 0.3767, 0.8833, 0.3632, 0.8872, 0.5273, 0.706, 0.5273, 0.7172, 0.01149, 0.1044, 0.02504, 0.1083, 0.1756, 0.2744, 0.1756, 0.2857])
me_cylinder.use_remesh_preserve_volume = False
me_cylinder.use_remesh_preserve_attributes = False
me_cylinder.use_mirror_vertex_groups = False
me_cylinder.update()

# ---- objects
ob_cylinder = bpy.data.objects.new('Cylinder', me_cylinder)

# ---- transforms, parenting, visibility, modifiers, constraints
ob_cylinder.location = (0.0, 0.0, 0.0)
ob_cylinder.lineart.crease_threshold = 0.0

# ---- collection membership
col_collection_1.objects.link(ob_cylinder)

# ---- scene / render settings (as saved in the file)
scene.frame_start = 1; scene.frame_end = 250; scene.frame_set(1)
scene.render.engine = 'BLENDER_EEVEE_NEXT'
scene.render.resolution_percentage = 50
scene.render.dither_intensity = 0.0
scene.cycles.use_denoising = False
scene.cycles.samples = 10
scene.cycles.sampling_pattern = 'TABULATED_SOBOL'
scene.cycles.light_sampling_threshold = 0.0
scene.cycles.use_adaptive_sampling = False
scene.cycles.use_light_tree = False
scene.cycles.blur_glossy = 0.0
scene.cycles.volume_bounces = 1
scene.cycles.pixel_filter_type = 'GAUSSIAN'
scene.cycles.sample_clamp_indirect = 0.0
scene.view_settings.view_transform = 'Standard'
bpy.context.view_layer.update()

# ---- added for rendering (the .blend has no active camera and no usable light): camera, sun
cam_auto = bpy.data.cameras.new('AutoCamera')
cam_auto.lens = 50.0
cam_auto.sensor_width = 36.0
cam_auto.clip_end = 1000.0
ob_auto_camera = bpy.data.objects.new('AutoCamera', cam_auto)
scene.collection.objects.link(ob_auto_camera)
ob_auto_camera.location = (1.99489, -1.97149, 1.31433)
ob_auto_camera.rotation_euler = (1.09748, -7.21219e-08, 0.694738)
scene.camera = ob_auto_camera
light_auto_sun = bpy.data.lights.new('AutoSun', 'SUN')
light_auto_sun.energy = 3.0
light_auto_sun.angle = 0.0523599
ob_auto_sun = bpy.data.objects.new('AutoSun', light_auto_sun)
scene.collection.objects.link(ob_auto_sun)
ob_auto_sun.rotation_euler = (0.872665, 0.174533, 0.523599)
bpy.context.view_layer.update()
